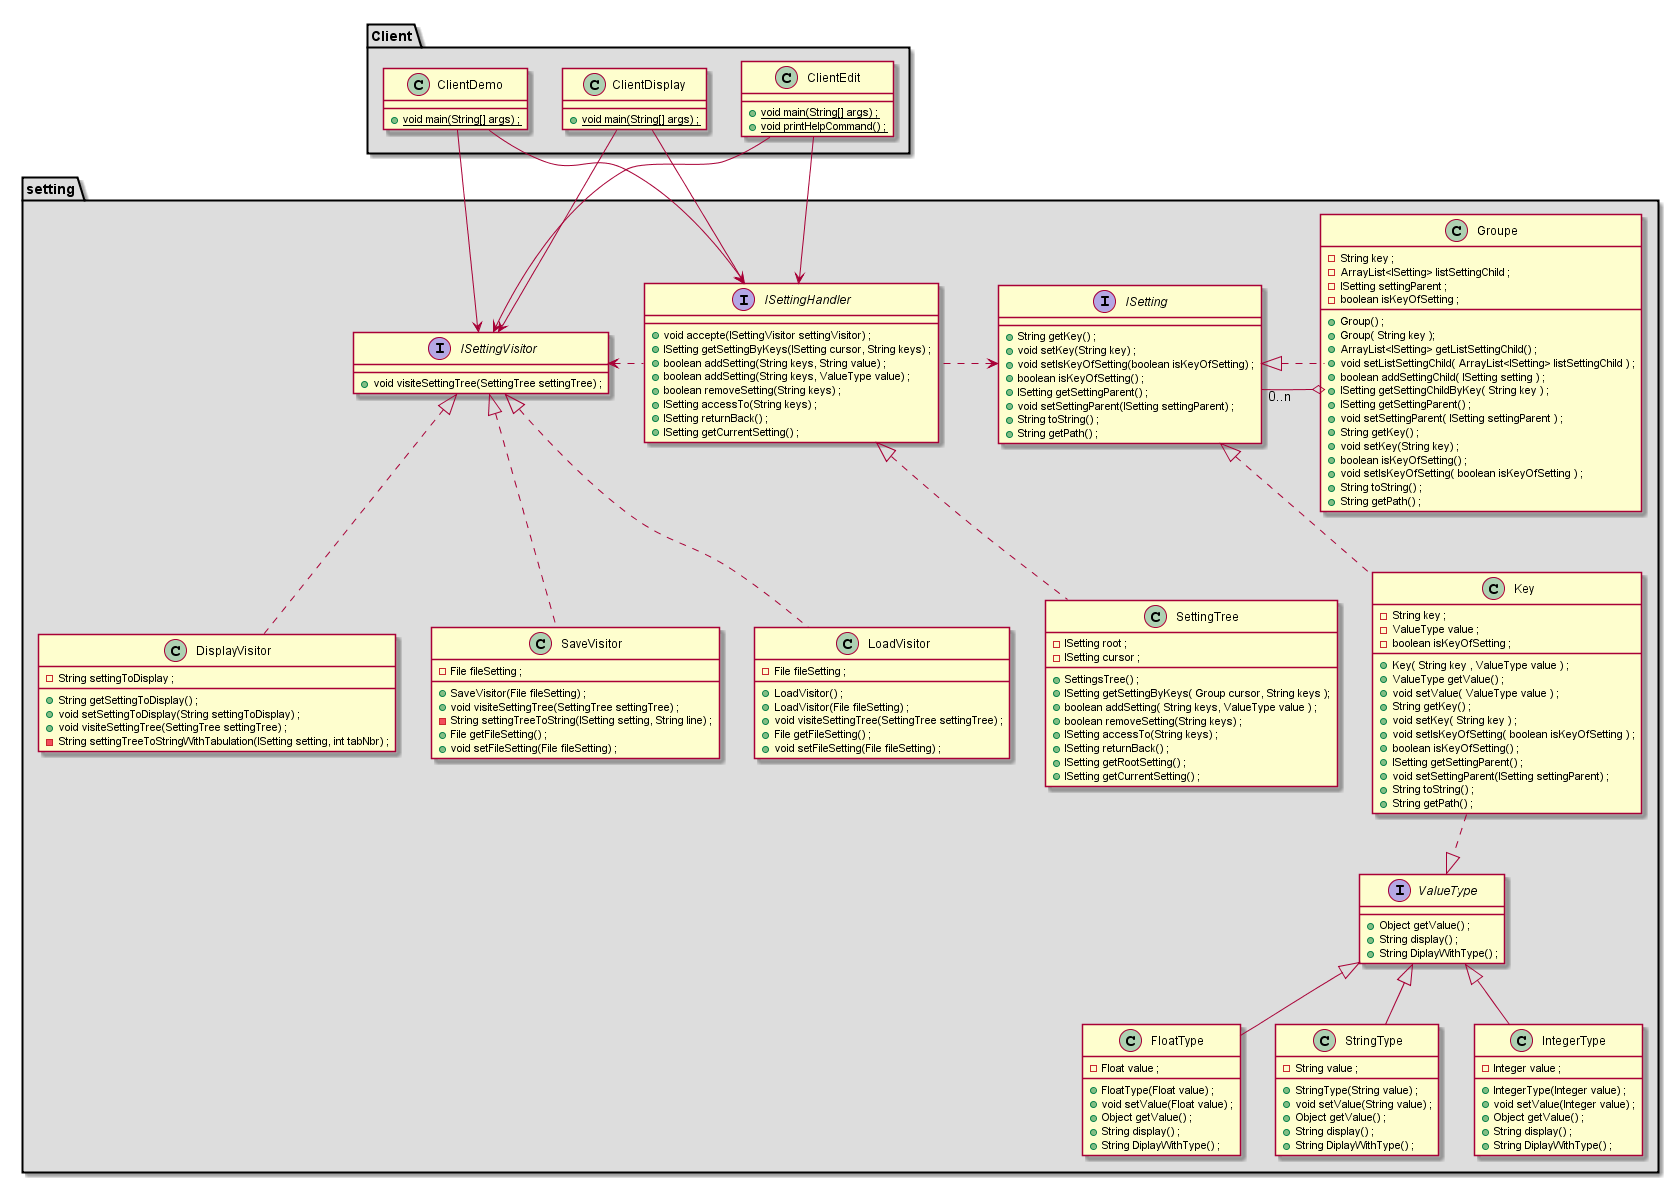

The diagram above was rendered by PlantUML. Its source (embedded in the PNG):
@startuml

	package "Client" #DDDDDD {
	
		class ClientDisplay{
			+ {static} void main(String[] args) ;
		}
		
		class ClientDemo{
			+ {static} void main(String[] args) ;
		}
		
		class ClientEdit{
			+ {static} void main(String[] args) ;
			+ {static} void printHelpCommand() ; 
		}
	}
	
	package "setting" #DDDDDD {	
	
		interface ISettingVisitor{
			+ void visiteSettingTree(SettingTree settingTree) ;
		}
		
		class DisplayVisitor{
			- String settingToDisplay ; 
			+ String getSettingToDisplay() ;
			+ void setSettingToDisplay(String settingToDisplay) ; 
			+ void visiteSettingTree(SettingTree settingTree) ;
			- String settingTreeToStringWithTabulation(ISetting setting, int tabNbr) ;
		}
		
		class SaveVisitor{
			- File fileSetting ; 
			+ SaveVisitor(File fileSetting) ;
			+ void visiteSettingTree(SettingTree settingTree) ;
			- String settingTreeToString(ISetting setting, String line) ;
			+ File getFileSetting() ;
			+ void setFileSetting(File fileSetting) ;
		}
		
		class LoadVisitor{
			- File fileSetting ;
			+ LoadVisitor() ;
			+ LoadVisitor(File fileSetting) ; 
			+ void visiteSettingTree(SettingTree settingTree) ;
			+ File getFileSetting() ; 
			+ void setFileSetting(File fileSetting) ;
		}
		
		interface ValueType{
			+ Object getValue() ;
			+ String display() ;
			+ String DiplayWithType() ;
		}
		
		class FloatType{
			- Float value ;
			+ FloatType(Float value) ;
			+ void setValue(Float value) ;
			+ Object getValue() ;
			+ String display() ;
			+ String DiplayWithType() ;
		}
		
		class StringType{
			- String value ;
			+ StringType(String value) ;
			+ void setValue(String value) ;
			+ Object getValue() ;
			+ String display() ;
			+ String DiplayWithType() ;
		}
		
		class IntegerType{
			- Integer value ;
			+ IntegerType(Integer value) ;
			+ void setValue(Integer value) ;
			+ Object getValue() ;
			+ String display() ;
			+ String DiplayWithType() ;
		}
		
		interface ISettingHandler {
			+ void accepte(ISettingVisitor settingVisitor) ; 
			+ ISetting getSettingByKeys(ISetting cursor, String keys) ;
			+ boolean addSetting(String keys, String value) ;
			+ boolean addSetting(String keys, ValueType value) ;
			+ boolean removeSetting(String keys) ;
			+ ISetting accessTo(String keys) ;
			+ ISetting returnBack() ;
			+ ISetting getCurrentSetting() ; 
		}
		
		interface ISetting {
			+ String getKey() ;
			+ void setKey(String key) ;
			+ void setIsKeyOfSetting(boolean isKeyOfSetting) ;
			+ boolean isKeyOfSetting() ;
			+ ISetting getSettingParent() ; 
			+ void setSettingParent(ISetting settingParent) ;
			+ String toString() ;
			+ String getPath() ;
		}
		
		class SettingTree{
			- ISetting root ;
			- ISetting cursor ;
			+ SettingsTree() ; 
			+ ISetting getSettingByKeys( Group cursor, String keys );
			+ boolean addSetting( String keys, ValueType value ) ;
			+ boolean removeSetting(String keys) ;
			+ ISetting accessTo(String keys) ;
			+ ISetting returnBack() ;
			+ ISetting getRootSetting() ;
			+ ISetting getCurrentSetting() ;
		}
		
		class Key{
			- String key ;
			- ValueType value ;
			- boolean isKeyOfSetting ;
			+ Key( String key , ValueType value ) ;
			+ ValueType getValue() ;
			+ void setValue( ValueType value ) ;
			+ String getKey() ;
			+ void setKey( String key ) ;
			+ void setIsKeyOfSetting( boolean isKeyOfSetting ) ;
			+ boolean isKeyOfSetting() ;
			+ ISetting getSettingParent() ;
			+ void setSettingParent(ISetting settingParent) ;
			+ String toString() ;
			+ String getPath() ;
		}
		
		class Groupe{
			- String key ;
			- ArrayList<ISetting> listSettingChild ;
			- ISetting settingParent ; 
			- boolean isKeyOfSetting ; 
			+ Group() ; 
			+ Group( String key );
			+ ArrayList<ISetting> getListSettingChild() ; 
			+ void setListSettingChild( ArrayList<ISetting> listSettingChild ) ;
			+ boolean addSettingChild( ISetting setting ) ;
			+ ISetting getSettingChildByKey( String key ) ;
			+ ISetting getSettingParent() ;
			+ void setSettingParent( ISetting settingParent ) ;
			+ String getKey() ; 
			+ void setKey(String key) ;
			+ boolean isKeyOfSetting() ; 
			+ void setIsKeyOfSetting( boolean isKeyOfSetting ) ;
			+ String toString() ; 
			+ String getPath() ;
		}	
		
		
		Groupe o-left-- "0..n" ISetting
		
		Key .up.|> ISetting
		Groupe .up.|> ISetting
		SettingTree .up.|> ISettingHandler
		
		ISettingVisitor <|.. DisplayVisitor
		ISettingVisitor <|.. SaveVisitor
		ISettingVisitor <|.. LoadVisitor
		
		FloatType  -up-|> ValueType
		StringType -up-|> ValueType
		IntegerType -up-|> ValueType
		
		Key .down.|> ValueType
		
		ISettingHandler .left.> ISettingVisitor
		
		ClientDemo --> ISettingHandler
		ClientDemo --> ISettingVisitor
		
		ClientEdit --> ISettingVisitor
		ClientEdit --> ISettingHandler
		
		ClientDisplay --> ISettingHandler
		ClientDisplay --> ISettingVisitor
		ISettingHandler .left.> ISetting
	}
@enduml